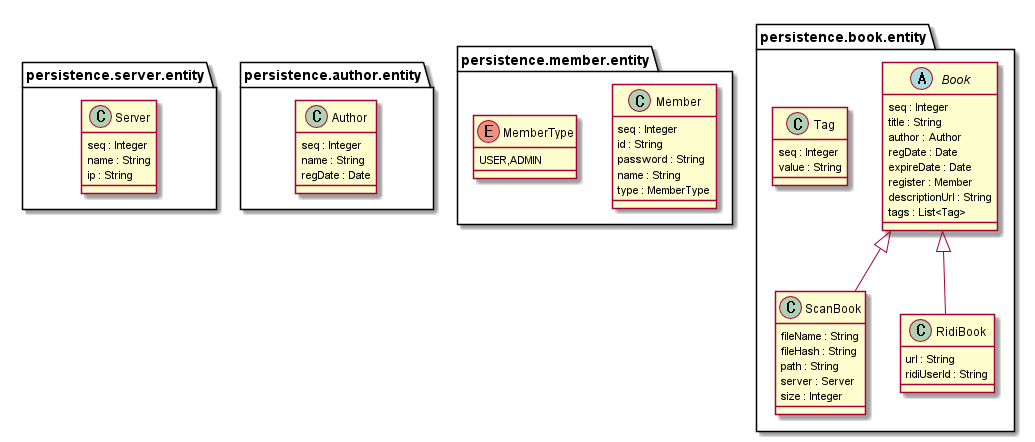

The diagram above was rendered by PlantUML. Its source (embedded in the PNG):
@startuml


package persistence.server.entity{

    class Server{
    seq : Integer
    name : String
    ip : String
    }

}

package persistence.author.entity{
    class Author{
        seq : Integer
        name : String
        regDate : Date
    }
}

package persistence.member.entity{
class Member {
    seq : Integer
    id : String
    password : String
    name : String
    type : MemberType
}

enum MemberType{
   USER,ADMIN
}
}
package persistence.book.entity {
abstract class Book{
    seq : Integer
    title : String
    author : Author
    regDate : Date
    expireDate : Date
    register : Member
    descriptionUrl : String
    tags : List<Tag>
}

class Tag {
    seq : Integer
    value : String
}
Book <|-- ScanBook
Book <|-- RidiBook

class ScanBook{
    fileName : String
    fileHash : String
    path : String
    server : Server
    size : Integer
}

class RidiBook{
    url : String
    ridiUserId : String
}
}

@enduml